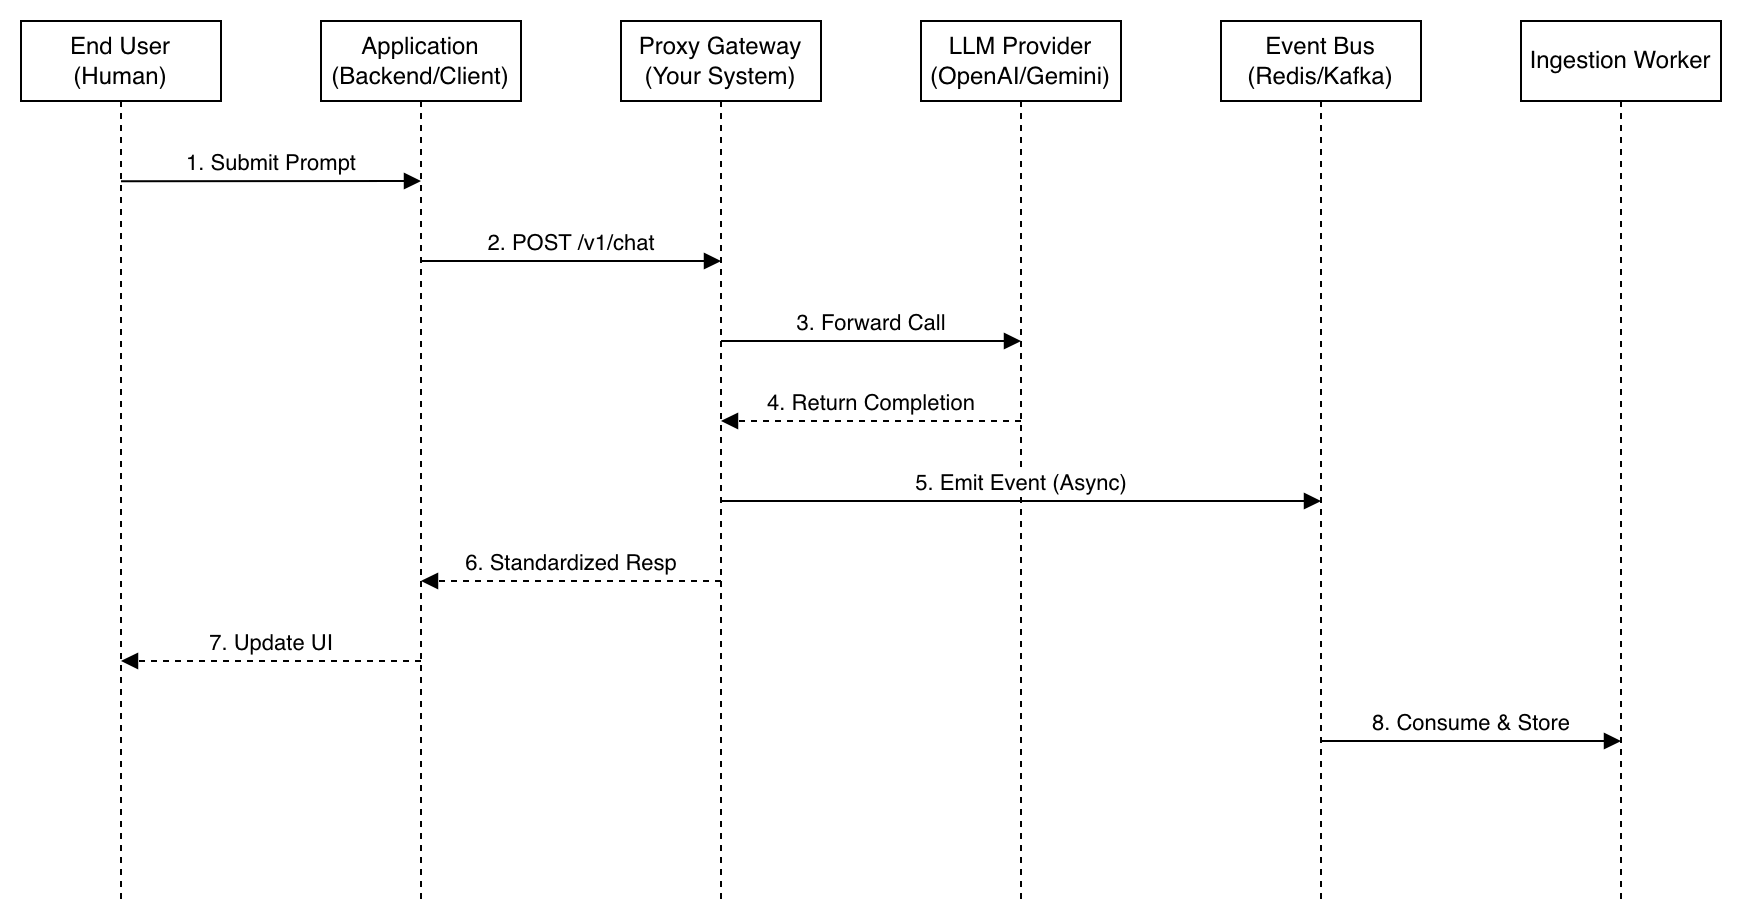

The diagram above was exported from draw.io. Its source (the exported page's mxGraphModel, read from the mxfile embedded in the PNG):
<mxGraphModel dx="1426" dy="824" grid="1" gridSize="10" guides="1" tooltips="1" connect="1" arrows="1" fold="1" page="0" pageScale="1" pageWidth="850" pageHeight="1100" math="0" shadow="0">
  <root>
    <mxCell id="0" />
    <mxCell id="1" parent="0" />
    <mxCell id="L-user" parent="1" style="shape=umlLifeline;perimeter=lifelinePerimeter;whiteSpace=wrap;html=1;container=1;collapsible=0;recursiveResize=0;outlineConnect=0;" value="End User&#10;(Human)" vertex="1">
      <mxGeometry height="440" width="100" x="40" y="40" as="geometry" />
    </mxCell>
    <mxCell id="L-app" parent="1" style="shape=umlLifeline;perimeter=lifelinePerimeter;whiteSpace=wrap;html=1;container=1;collapsible=0;recursiveResize=0;outlineConnect=0;" value="Application&#10;(Backend/Client)" vertex="1">
      <mxGeometry height="440" width="100" x="190" y="40" as="geometry" />
    </mxCell>
    <mxCell id="L-proxy" parent="1" style="shape=umlLifeline;perimeter=lifelinePerimeter;whiteSpace=wrap;html=1;container=1;collapsible=0;recursiveResize=0;outlineConnect=0;" value="Proxy Gateway&#10;(Your System)" vertex="1">
      <mxGeometry height="440" width="100" x="340" y="40" as="geometry" />
    </mxCell>
    <mxCell id="L-provider" parent="1" style="shape=umlLifeline;perimeter=lifelinePerimeter;whiteSpace=wrap;html=1;container=1;collapsible=0;recursiveResize=0;outlineConnect=0;" value="LLM Provider&#10;(OpenAI/Gemini)" vertex="1">
      <mxGeometry height="440" width="100" x="490" y="40" as="geometry" />
    </mxCell>
    <mxCell id="L-bus" parent="1" style="shape=umlLifeline;perimeter=lifelinePerimeter;whiteSpace=wrap;html=1;container=1;collapsible=0;recursiveResize=0;outlineConnect=0;" value="Event Bus&#10;(Redis/Kafka)" vertex="1">
      <mxGeometry height="440" width="100" x="640" y="40" as="geometry" />
    </mxCell>
    <mxCell id="L-worker" parent="1" style="shape=umlLifeline;perimeter=lifelinePerimeter;whiteSpace=wrap;html=1;container=1;collapsible=0;recursiveResize=0;outlineConnect=0;" value="Ingestion Worker" vertex="1">
      <mxGeometry height="440" width="100" x="790" y="40" as="geometry" />
    </mxCell>
    <mxCell id="m1" edge="1" parent="1" source="L-user" style="verticalAlign=bottom;endArrow=block;entryX=0;entryY=0;html=1;exitX=0.5;exitY=0.182;exitDx=0;exitDy=0;exitPerimeter=0;" value="1. Submit Prompt">
      <mxGeometry relative="1" as="geometry">
        <mxPoint x="90" y="120" as="sourcePoint" />
        <mxPoint x="240" y="120" as="targetPoint" />
      </mxGeometry>
    </mxCell>
    <mxCell id="m2" edge="1" parent="1" style="verticalAlign=bottom;endArrow=block;html=1;" value="2. POST /v1/chat">
      <mxGeometry relative="1" as="geometry">
        <mxPoint x="240" y="160" as="sourcePoint" />
        <mxPoint x="390" y="160" as="targetPoint" />
      </mxGeometry>
    </mxCell>
    <mxCell id="m3" edge="1" parent="1" style="verticalAlign=bottom;endArrow=block;html=1;" value="3. Forward Call">
      <mxGeometry relative="1" as="geometry">
        <mxPoint x="390" y="200" as="sourcePoint" />
        <mxPoint x="540" y="200" as="targetPoint" />
      </mxGeometry>
    </mxCell>
    <mxCell id="m4" edge="1" parent="1" style="verticalAlign=bottom;endArrow=block;dashed=1;html=1;" value="4. Return Completion">
      <mxGeometry relative="1" as="geometry">
        <mxPoint x="540" y="240" as="sourcePoint" />
        <mxPoint x="390" y="240" as="targetPoint" />
      </mxGeometry>
    </mxCell>
    <mxCell id="m5" edge="1" parent="1" style="verticalAlign=bottom;endArrow=block;html=1;" value="5. Emit Event (Async)">
      <mxGeometry relative="1" as="geometry">
        <mxPoint x="390" y="280" as="sourcePoint" />
        <mxPoint x="690" y="280" as="targetPoint" />
      </mxGeometry>
    </mxCell>
    <mxCell id="m6" edge="1" parent="1" style="verticalAlign=bottom;endArrow=block;dashed=1;html=1;" value="6. Standardized Resp">
      <mxGeometry relative="1" as="geometry">
        <mxPoint x="390" y="320" as="sourcePoint" />
        <mxPoint x="240" y="320" as="targetPoint" />
      </mxGeometry>
    </mxCell>
    <mxCell id="m7" edge="1" parent="1" style="verticalAlign=bottom;endArrow=block;dashed=1;html=1;" value="7. Update UI">
      <mxGeometry relative="1" as="geometry">
        <mxPoint x="240" y="360" as="sourcePoint" />
        <mxPoint x="90" y="360" as="targetPoint" />
      </mxGeometry>
    </mxCell>
    <mxCell id="m8" edge="1" parent="1" style="verticalAlign=bottom;endArrow=block;html=1;" value="8. Consume &amp; Store">
      <mxGeometry relative="1" as="geometry">
        <mxPoint x="690" y="400" as="sourcePoint" />
        <mxPoint x="840" y="400" as="targetPoint" />
      </mxGeometry>
    </mxCell>
  </root>
</mxGraphModel>